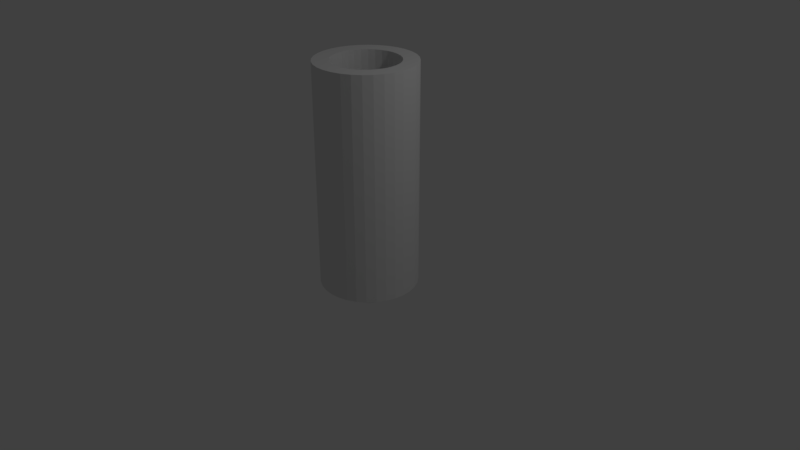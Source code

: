 # Source: kanuunaputki.blend  (saved by Blender 2.79.0; exported with 4.5.12 LTS)
import bpy
from mathutils import Matrix  # noqa: F401  (used for matrix-valued properties, if any)

bpy.ops.wm.read_factory_settings(use_empty=True)
scene = bpy.context.scene
scene.name = 'Scene'

# ---- collections
col_collection_1 = bpy.data.collections.new('Collection 1'); scene.collection.children.link(col_collection_1)

# ---- world
world_world = bpy.data.worlds.new('World'); scene.world = world_world
world_world.color = (0.05088, 0.05088, 0.05088)
world_world.use_sun_shadow = False
world_world.sun_shadow_jitter_overblur = 0.0
world_world.cycles.sampling_method = 'MANUAL'

# ---- cameras
cam_camera = bpy.data.cameras.new('Camera')
cam_camera.clip_end = 100.0
cam_camera.lens = 35.0
cam_camera.sensor_width = 32.0
cam_camera.sensor_height = 18.0
cam_camera.ortho_scale = 7.314
cam_camera.dof.focus_distance = 0.0
cam_camera.dof.aperture_fstop = 128.0

# ---- lights
light_lamp = bpy.data.lights.new('Lamp', 'POINT')
light_lamp.transmission_factor = 0.0
light_lamp.cutoff_distance = 30.0
light_lamp.energy = 100.0
light_lamp.shadow_buffer_clip_start = 1.001
light_lamp.shadow_soft_size = 0.1
light_lamp.shadow_maximum_resolution = 0.006
light_lamp.use_absolute_resolution = True

# ---- meshes
me_cylinder = bpy.data.meshes.new('Cylinder')
me_cylinder.from_pydata([(-1.415e-07, 0.0984, -0.618), (2.275e-08, 0.636, 0.929), (0.0192, 0.09651, -0.618), (0.1241, 0.6238, 0.929), (0.03766, 0.09091, -0.618), (0.2434, 0.5876, 0.929), (0.05467, 0.08182, -0.618), (0.3534, 0.5288, 0.929), (0.06958, 0.06958, -0.618), (0.4497, 0.4497, 0.929), (0.08182, 0.05467, -0.618), (0.5288, 0.3534, 0.929), (0.09091, 0.03766, -0.618), (0.5876, 0.2434, 0.929), (0.09651, 0.0192, -0.618), (0.6238, 0.1241, 0.929), (0.0984, 1.461e-07, -0.618), (0.636, 1.658e-07, 0.929), (0.09651, -0.0192, -0.618), (0.6238, -0.1241, 0.929), (0.09091, -0.03766, -0.618), (0.5876, -0.2434, 0.929), (0.08182, -0.05467, -0.618), (0.5288, -0.3534, 0.929), (0.06958, -0.06958, -0.618), (0.4497, -0.4497, 0.929), (0.05467, -0.08182, -0.618), (0.3534, -0.5288, 0.929), (0.03766, -0.09091, -0.618), (0.2434, -0.5876, 0.929), (0.0192, -0.09651, -0.618), (0.1241, -0.6238, 0.929), (6.466e-08, -0.0984, -0.618), (-1.845e-07, -0.636, 0.929), (-0.0192, -0.09651, -0.618), (-0.1241, -0.6238, 0.929), (-0.03766, -0.09091, -0.618), (-0.2434, -0.5876, 0.929), (-0.05467, -0.08182, -0.618), (-0.3534, -0.5288, 0.929), (-0.06958, -0.06958, -0.618), (-0.4497, -0.4497, 0.929), (-0.08182, -0.05467, -0.618), (-0.5288, -0.3534, 0.929), (-0.09091, -0.03766, -0.618), (-0.5876, -0.2434, 0.929), (-0.09651, -0.0192, -0.618), (-0.6238, -0.1241, 0.929), (-0.0984, 3.399e-07, -0.618), (-0.636, 7.32e-07, 0.929), (-0.09651, 0.0192, -0.618), (-0.6238, 0.1241, 0.929), (-0.09091, 0.03766, -0.618), (-0.5876, 0.2434, 0.929), (-0.08182, 0.05467, -0.618), (-0.5288, 0.3534, 0.929), (-0.06958, 0.06958, -0.618), (-0.4497, 0.4497, 0.929), (-0.05467, 0.08182, -0.618), (-0.3534, 0.5288, 0.929), (-0.03766, 0.09091, -0.618), (-0.2434, 0.5876, 0.929), (-0.0192, 0.09651, -0.618), (-0.1241, 0.6238, 0.929), (0.1241, 0.6238, 1.829), (-3.74e-08, 0.636, 1.829), (0.2434, 0.5876, 1.829), (0.3534, 0.5288, 1.829), (0.4497, 0.4497, 1.829), (0.5288, 0.3534, 1.829), (0.5876, 0.2434, 1.829), (0.6238, 0.1241, 1.829), (0.636, 1.658e-07, 1.829), (0.6238, -0.1241, 1.829), (0.5876, -0.2434, 1.829), (0.5288, -0.3534, 1.829), (0.4497, -0.4497, 1.829), (0.3534, -0.5288, 1.829), (0.2434, -0.5876, 1.829), (0.1241, -0.6238, 1.829), (-2.446e-07, -0.636, 1.829), (-0.1241, -0.6238, 1.829), (-0.2434, -0.5876, 1.829), (-0.3534, -0.5288, 1.829), (-0.4497, -0.4497, 1.829), (-0.5288, -0.3534, 1.829), (-0.5876, -0.2434, 1.829), (-0.6238, -0.1241, 1.829), (-0.636, 7.32e-07, 1.829), (-0.6238, 0.1241, 1.829), (-0.5876, 0.2434, 1.829), (-0.5288, 0.3534, 1.829), (-0.4497, 0.4497, 1.829), (-0.3534, 0.5288, 1.829), (-0.2434, 0.5876, 1.829), (-0.1241, 0.6238, 1.829), (0.1241, 0.6238, 2.555), (-2.9e-07, 0.636, 2.555), (0.2434, 0.5876, 2.555), (0.3534, 0.5288, 2.555), (0.4497, 0.4497, 2.555), (0.5288, 0.3534, 2.555), (0.5876, 0.2434, 2.555), (0.6238, 0.1241, 2.555), (0.636, 1.658e-07, 2.555), (0.6238, -0.1241, 2.555), (0.5876, -0.2434, 2.555), (0.5288, -0.3534, 2.555), (0.4497, -0.4497, 2.555), (0.3534, -0.5288, 2.555), (0.2434, -0.5876, 2.555), (0.1241, -0.6238, 2.555), (-4.972e-07, -0.636, 2.555), (-0.1241, -0.6238, 2.555), (-0.2434, -0.5876, 2.555), (-0.3534, -0.5288, 2.555), (-0.4497, -0.4497, 2.555), (-0.5288, -0.3534, 2.555), (-0.5876, -0.2434, 2.555), (-0.6238, -0.1241, 2.555), (-0.636, 7.32e-07, 2.555), (-0.6238, 0.1241, 2.555), (-0.5876, 0.2434, 2.555), (-0.5288, 0.3534, 2.555), (-0.4497, 0.4497, 2.555), (-0.3534, 0.5288, 2.555), (-0.2434, 0.5876, 2.555), (-0.1241, 0.6238, 2.555), (0.1043, 0.5245, 2.555), (-3.237e-07, 0.5348, 2.555), (0.2046, 0.494, 2.555), (0.2971, 0.4446, 2.555), (0.3781, 0.3781, 2.555), (0.4446, 0.2971, 2.555), (0.494, 0.2046, 2.555), (0.5245, 0.1043, 2.555), (0.5348, 1.666e-07, 2.555), (0.5245, -0.1043, 2.555), (0.494, -0.2046, 2.555), (0.4446, -0.2971, 2.555), (0.3781, -0.3781, 2.555), (0.2971, -0.4446, 2.555), (0.2046, -0.494, 2.555), (0.1043, -0.5245, 2.555), (-4.48e-07, -0.5348, 2.555), (-0.1043, -0.5245, 2.555), (-0.2046, -0.494, 2.555), (-0.2971, -0.4446, 2.555), (-0.3781, -0.3781, 2.555), (-0.4446, -0.2971, 2.555), (-0.494, -0.2046, 2.555), (-0.5245, -0.1043, 2.555), (-0.5348, 6.114e-07, 2.555), (-0.5245, 0.1043, 2.555), (-0.494, 0.2046, 2.555), (-0.4446, 0.2971, 2.555), (-0.3781, 0.3781, 2.555), (-0.2971, 0.4446, 2.555), (-0.2046, 0.494, 2.555), (-0.1043, 0.5245, 2.555), (0.08457, 0.4251, 2.555), (-3.67e-07, 0.4335, 2.555), (0.1659, 0.4005, 2.555), (0.2408, 0.3604, 2.555), (0.3065, 0.3065, 2.555), (0.3604, 0.2408, 2.555), (0.4005, 0.1659, 2.555), (0.4251, 0.08457, 2.555), (0.4335, 1.67e-07, 2.555), (0.4251, -0.08457, 2.555), (0.4005, -0.1659, 2.555), (0.3604, -0.2408, 2.555), (0.3065, -0.3065, 2.555), (0.2408, -0.3604, 2.555), (0.1659, -0.4005, 2.555), (0.08457, -0.4251, 2.555), (-4.195e-07, -0.4335, 2.555), (-0.08457, -0.4251, 2.555), (-0.1659, -0.4005, 2.555), (-0.2408, -0.3604, 2.555), (-0.3065, -0.3065, 2.555), (-0.3604, -0.2408, 2.555), (-0.4005, -0.1659, 2.555), (-0.4251, -0.08457, 2.555), (-0.4335, 4.984e-07, 2.555), (-0.4251, 0.08457, 2.555), (-0.4005, 0.1659, 2.555), (-0.3604, 0.2408, 2.555), (-0.3065, 0.3065, 2.555), (-0.2408, 0.3604, 2.555), (-0.1659, 0.4005, 2.555), (-0.08457, 0.4251, 2.555), (-0.08457, 0.4251, 1.921), (-0.1659, 0.4005, 1.921), (-0.2408, 0.3604, 1.921), (-0.3065, 0.3065, 1.921), (-0.3604, 0.2408, 1.921), (-0.4005, 0.1659, 1.921), (-0.4251, 0.08457, 1.921), (-0.4335, 4.984e-07, 1.921), (-0.4251, -0.08457, 1.921), (-0.4005, -0.1659, 1.921), (-0.3604, -0.2408, 1.921), (-0.3065, -0.3065, 1.921), (-0.2408, -0.3604, 1.921), (-0.1659, -0.4005, 1.921), (-0.08457, -0.4251, 1.921), (-4.179e-07, -0.4335, 1.921), (0.08457, -0.4251, 1.921), (0.1659, -0.4005, 1.921), (0.2408, -0.3604, 1.921), (0.3065, -0.3065, 1.921), (0.3604, -0.2408, 1.921), (0.4005, -0.1659, 1.921), (0.4251, -0.08457, 1.921), (0.4335, 1.67e-07, 1.921), (0.4251, 0.08457, 1.921), (0.4005, 0.1659, 1.921), (0.3604, 0.2408, 1.921), (0.3065, 0.3065, 1.921), (0.2408, 0.3604, 1.921), (0.1659, 0.4005, 1.921), (-3.653e-07, 0.4335, 1.921), (0.08457, 0.4251, 1.921), (0.08457, 0.4251, 2.242), (-3.671e-07, 0.4335, 2.242), (0.1659, 0.4005, 2.242), (0.2408, 0.3604, 2.242), (0.3065, 0.3065, 2.242), (0.3604, 0.2408, 2.242), (0.4005, 0.1659, 2.242), (0.4251, 0.08457, 2.242), (0.4335, 1.67e-07, 2.242), (0.4251, -0.08457, 2.242), (0.4005, -0.1659, 2.242), (0.3604, -0.2408, 2.242), (0.3065, -0.3065, 2.242), (0.2408, -0.3604, 2.242), (0.1659, -0.4005, 2.242), (0.08457, -0.4251, 2.242), (-4.196e-07, -0.4335, 2.242), (-0.08457, -0.4251, 2.242), (-0.1659, -0.4005, 2.242), (-0.2408, -0.3604, 2.242), (-0.3065, -0.3065, 2.242), (-0.3604, -0.2408, 2.242), (-0.4005, -0.1659, 2.242), (-0.4251, -0.08457, 2.242), (-0.4335, 4.984e-07, 2.242), (-0.4251, 0.08457, 2.242), (-0.4005, 0.1659, 2.242), (-0.3604, 0.2408, 2.242), (-0.3065, 0.3065, 2.242), (-0.2408, 0.3604, 2.242), (-0.1659, 0.4005, 2.242), (-0.08457, 0.4251, 2.242), (-3.668e-07, 0.4335, 1.484), (0.08457, 0.4251, 1.484), (0.1659, 0.4005, 1.484), (0.2408, 0.3604, 1.484), (0.3065, 0.3065, 1.484), (0.3604, 0.2408, 1.484), (0.4005, 0.1659, 1.484), (0.4251, 0.08457, 1.484), (0.4335, 1.67e-07, 1.484), (0.4251, -0.08457, 1.484), (0.4005, -0.1659, 1.484), (0.3604, -0.2408, 1.484), (0.3065, -0.3065, 1.484), (0.2408, -0.3604, 1.484), (0.1659, -0.4005, 1.484), (0.08457, -0.4251, 1.484), (-4.193e-07, -0.4335, 1.484), (-0.08457, -0.4251, 1.484), (-0.1659, -0.4005, 1.484), (-0.2408, -0.3604, 1.484), (-0.3065, -0.3065, 1.484), (-0.3604, -0.2408, 1.484), (-0.4005, -0.1659, 1.484), (-0.4251, -0.08457, 1.484), (-0.4335, 4.984e-07, 1.484), (-0.4251, 0.08457, 1.484), (-0.4005, 0.1659, 1.484), (-0.3604, 0.2408, 1.484), (-0.3065, 0.3065, 1.484), (-0.2408, 0.3604, 1.484), (-0.1659, 0.4005, 1.484), (-0.08457, 0.4251, 1.484), (-4.532e-07, 0.2309, 1.484), (-4.031e-07, 0.3322, 1.484), (0.06481, 0.3258, 1.484), (0.04505, 0.2265, 1.484), (0.1271, 0.3069, 1.484), (0.08836, 0.2133, 1.484), (0.1846, 0.2762, 1.484), (0.1283, 0.192, 1.484), (0.2349, 0.2349, 1.484), (0.1633, 0.1633, 1.484), (0.2762, 0.1846, 1.484), (0.192, 0.1283, 1.484), (0.3069, 0.1271, 1.484), (0.2133, 0.08837, 1.484), (0.3258, 0.06481, 1.484), (0.2265, 0.04505, 1.484), (0.3322, 1.859e-07, 1.484), (0.2309, 2.064e-07, 1.484), (0.3258, -0.06481, 1.484), (0.2265, -0.04505, 1.484), (0.3069, -0.1271, 1.484), (0.2133, -0.08836, 1.484), (0.2762, -0.1846, 1.484), (0.192, -0.1283, 1.484), (0.2349, -0.2349, 1.484), (0.1633, -0.1633, 1.484), (0.1846, -0.2762, 1.484), (0.1283, -0.192, 1.484), (0.1271, -0.3069, 1.484), (0.08836, -0.2133, 1.484), (0.06481, -0.3258, 1.484), (0.04505, -0.2265, 1.484), (-4.023e-07, -0.3322, 1.484), (-3.769e-07, -0.2309, 1.484), (-0.06481, -0.3258, 1.484), (-0.04505, -0.2265, 1.484), (-0.1271, -0.3069, 1.484), (-0.08837, -0.2133, 1.484), (-0.1846, -0.2762, 1.484), (-0.1283, -0.192, 1.484), (-0.2349, -0.2349, 1.484), (-0.1633, -0.1633, 1.484), (-0.2762, -0.1846, 1.484), (-0.192, -0.1283, 1.484), (-0.3069, -0.1271, 1.484), (-0.2133, -0.08836, 1.484), (-0.3258, -0.06481, 1.484), (-0.2265, -0.04505, 1.484), (-0.3322, 3.961e-07, 1.484), (-0.2309, 2.888e-07, 1.484), (-0.3258, 0.06481, 1.484), (-0.2265, 0.04505, 1.484), (-0.3069, 0.1271, 1.484), (-0.2133, 0.08837, 1.484), (-0.2762, 0.1846, 1.484), (-0.192, 0.1283, 1.484), (-0.2349, 0.2349, 1.484), (-0.1633, 0.1633, 1.484), (-0.1846, 0.2762, 1.484), (-0.1283, 0.192, 1.484), (-0.1271, 0.3069, 1.484), (-0.08837, 0.2133, 1.484), (-0.06481, 0.3258, 1.484), (-0.04505, 0.2265, 1.484), (0.02529, 0.1271, 1.484), (-5.074e-07, 0.1296, 1.484), (0.04961, 0.1198, 1.484), (0.07202, 0.1078, 1.484), (0.09166, 0.09166, 1.484), (0.1078, 0.07202, 1.484), (0.1198, 0.04961, 1.484), (0.1271, 0.02529, 1.484), (0.1296, 2.299e-07, 1.484), (0.1271, -0.02529, 1.484), (0.1198, -0.04961, 1.484), (0.1078, -0.07202, 1.484), (0.09166, -0.09166, 1.484), (0.07202, -0.1078, 1.484), (0.04961, -0.1198, 1.484), (0.02529, -0.1271, 1.484), (-3.568e-07, -0.1296, 1.484), (-0.02529, -0.1271, 1.484), (-0.04961, -0.1198, 1.484), (-0.07202, -0.1078, 1.484), (-0.09166, -0.09166, 1.484), (-0.1078, -0.07202, 1.484), (-0.1198, -0.04961, 1.484), (-0.1271, -0.02529, 1.484), (-0.1296, 1.875e-07, 1.484), (-0.1271, 0.02529, 1.484), (-0.1198, 0.04961, 1.484), (-0.1078, 0.07202, 1.484), (-0.09166, 0.09166, 1.484), (-0.07202, 0.1078, 1.484), (-0.04961, 0.1198, 1.484), (-0.02529, 0.1271, 1.484), (2.275e-08, 0.636, -0.343), (0.1241, 0.6238, -0.343), (0.2434, 0.5876, -0.343), (0.3534, 0.5288, -0.343), (0.4497, 0.4497, -0.343), (0.5288, 0.3534, -0.343), (0.5876, 0.2434, -0.343), (0.6238, 0.1241, -0.343), (0.636, 1.658e-07, -0.343), (0.6238, -0.1241, -0.343), (0.5876, -0.2434, -0.343), (0.5288, -0.3534, -0.343), (0.4497, -0.4497, -0.343), (0.3534, -0.5288, -0.343), (0.2434, -0.5876, -0.343), (0.1241, -0.6238, -0.343), (-1.845e-07, -0.636, -0.343), (-0.1241, -0.6238, -0.343), (-0.2434, -0.5876, -0.343), (-0.3534, -0.5288, -0.343), (-0.4497, -0.4497, -0.343), (-0.5288, -0.3534, -0.343), (-0.5876, -0.2434, -0.343), (-0.6238, -0.1241, -0.343), (-0.636, 7.32e-07, -0.343), (-0.6238, 0.1241, -0.343), (-0.5876, 0.2434, -0.343), (-0.5288, 0.3534, -0.343), (-0.4497, 0.4497, -0.343), (-0.3534, 0.5288, -0.343), (-0.2434, 0.5876, -0.343), (-0.1241, 0.6238, -0.343), (-1.307e-08, 0.5285, -0.343), (0.1031, 0.5184, -0.343), (0.2023, 0.4883, -0.343), (0.2936, 0.4394, -0.343), (0.3737, 0.3737, -0.343), (0.4394, 0.2936, -0.343), (0.4883, 0.2023, -0.343), (0.5184, 0.1031, -0.343), (0.5285, 1.666e-07, -0.343), (0.5184, -0.1031, -0.343), (0.4883, -0.2023, -0.343), (0.4394, -0.2936, -0.343), (0.3737, -0.3737, -0.343), (0.2936, -0.4394, -0.343), (0.2023, -0.4883, -0.343), (0.1031, -0.5184, -0.343), (-1.322e-07, -0.5285, -0.343), (-0.1031, -0.5184, -0.343), (-0.2023, -0.4883, -0.343), (-0.2936, -0.4394, -0.343), (-0.3737, -0.3737, -0.343), (-0.4394, -0.2936, -0.343), (-0.4883, -0.2023, -0.343), (-0.5184, -0.1031, -0.343), (-0.5285, 6.293e-07, -0.343), (-0.5184, 0.1031, -0.343), (-0.4883, 0.2023, -0.343), (-0.4394, 0.2936, -0.343), (-0.3737, 0.3737, -0.343), (-0.2936, 0.4394, -0.343), (-0.2023, 0.4883, -0.343), (-0.1031, 0.5184, -0.343), (-2.716e-08, 0.421, -0.343), (0.08213, 0.4129, -0.343), (0.1611, 0.3889, -0.343), (0.2339, 0.35, -0.343), (0.2977, 0.2977, -0.343), (0.35, 0.2339, -0.343), (0.3889, 0.1611, -0.343), (0.4129, 0.08213, -0.343), (0.421, 1.662e-07, -0.343), (0.4129, -0.08213, -0.343), (0.3889, -0.1611, -0.343), (0.35, -0.2339, -0.343), (0.2977, -0.2977, -0.343), (0.2339, -0.35, -0.343), (0.1611, -0.3889, -0.343), (0.08213, -0.4129, -0.343), (-7.099e-08, -0.421, -0.343), (-0.08213, -0.4129, -0.343), (-0.1611, -0.3889, -0.343), (-0.2339, -0.35, -0.343), (-0.2977, -0.2977, -0.343), (-0.35, -0.2339, -0.343), (-0.3889, -0.1611, -0.343), (-0.4129, -0.08213, -0.343), (-0.421, 5.368e-07, -0.343), (-0.4129, 0.08213, -0.343), (-0.3889, 0.1611, -0.343), (-0.35, 0.2339, -0.343), (-0.2977, 0.2977, -0.343), (-0.2339, 0.35, -0.343), (-0.1611, 0.3889, -0.343), (-0.08213, 0.4129, -0.343), (-5.091e-08, 0.3135, -0.5446), (0.06115, 0.3074, -0.5446), (0.12, 0.2896, -0.5446), (0.1741, 0.2606, -0.5446), (0.2216, 0.2216, -0.5446), (0.2606, 0.1741, -0.5446), (0.2896, 0.12, -0.5446), (0.3074, 0.06115, -0.5446), (0.3135, 1.638e-07, -0.5446), (0.3074, -0.06115, -0.5446), (0.2896, -0.12, -0.5446), (0.2606, -0.1741, -0.5446), (0.2216, -0.2216, -0.5446), (0.1741, -0.2606, -0.5446), (0.12, -0.2896, -0.5446), (0.06115, -0.3074, -0.5446), (-1.665e-08, -0.3135, -0.5446), (-0.06115, -0.3074, -0.5446), (-0.12, -0.2896, -0.5446), (-0.1741, -0.2606, -0.5446), (-0.2216, -0.2216, -0.5446), (-0.2606, -0.1741, -0.5446), (-0.2896, -0.12, -0.5446), (-0.3074, -0.06115, -0.5446), (-0.3135, 4.575e-07, -0.5446), (-0.3074, 0.06115, -0.5446), (-0.2896, 0.12, -0.5446), (-0.2606, 0.1741, -0.5446), (-0.2216, 0.2216, -0.5446), (-0.1741, 0.2606, -0.5446), (-0.12, 0.2896, -0.5446), (-0.06115, 0.3074, -0.5446), (-9.116e-08, 0.2059, -0.5446), (0.04017, 0.202, -0.5446), (0.0788, 0.1903, -0.5446), (0.1144, 0.1712, -0.5446), (0.1456, 0.1456, -0.5446), (0.1712, 0.1144, -0.5446), (0.1903, 0.0788, -0.5446), (0.202, 0.04017, -0.5446), (0.2059, 1.57e-07, -0.5446), (0.202, -0.04017, -0.5446), (0.1903, -0.0788, -0.5446), (0.1712, -0.1144, -0.5446), (0.1456, -0.1456, -0.5446), (0.1144, -0.1712, -0.5446), (0.0788, -0.1903, -0.5446), (0.04017, -0.202, -0.5446), (2.521e-08, -0.2059, -0.5446), (-0.04017, -0.202, -0.5446), (-0.0788, -0.1903, -0.5446), (-0.1144, -0.1712, -0.5446), (-0.1456, -0.1456, -0.5446), (-0.1712, -0.1144, -0.5446), (-0.1903, -0.0788, -0.5446), (-0.202, -0.04017, -0.5446), (-0.2059, 3.983e-07, -0.5446), (-0.202, 0.04017, -0.5446), (-0.1903, 0.07881, -0.5446), (-0.1712, 0.1144, -0.5446), (-0.1456, 0.1456, -0.5446), (-0.1144, 0.1712, -0.5446), (-0.0788, 0.1903, -0.5446), (-0.04017, 0.202, -0.5446), (-1.479e-07, 0.0984, -0.6456), (0.0192, 0.09651, -0.6456), (0.03766, 0.09091, -0.6456), (0.05467, 0.08182, -0.6456), (0.06958, 0.06958, -0.6456), (0.08182, 0.05467, -0.6456), (0.09091, 0.03766, -0.6456), (0.09651, 0.0192, -0.6456), (0.0984, 1.461e-07, -0.6456), (0.09651, -0.0192, -0.6456), (0.09091, -0.03766, -0.6456), (0.08182, -0.05467, -0.6456), (0.06958, -0.06958, -0.6456), (0.05467, -0.08182, -0.6456), (0.03766, -0.09091, -0.6456), (0.0192, -0.09651, -0.6456), (5.827e-08, -0.0984, -0.6456), (-0.0192, -0.09651, -0.6456), (-0.03766, -0.09091, -0.6456), (-0.05467, -0.08182, -0.6456), (-0.06958, -0.06958, -0.6456), (-0.08182, -0.05467, -0.6456), (-0.09091, -0.03766, -0.6456), (-0.09651, -0.0192, -0.6456), (-0.0984, 3.399e-07, -0.6456), (-0.09651, 0.0192, -0.6456), (-0.09091, 0.03766, -0.6456), (-0.08182, 0.05467, -0.6456), (-0.06958, 0.06958, -0.6456), (-0.05467, 0.08182, -0.6456), (-0.03766, 0.09091, -0.6456), (-0.0192, 0.09651, -0.6456)], [], [(384, 1, 3, 385), (385, 3, 5, 386), (386, 5, 7, 387), (387, 7, 9, 388), (388, 9, 11, 389), (389, 11, 13, 390), (390, 13, 15, 391), (391, 15, 17, 392), (392, 17, 19, 393), (393, 19, 21, 394), (394, 21, 23, 395), (395, 23, 25, 396), (396, 25, 27, 397), (397, 27, 29, 398), (398, 29, 31, 399), (399, 31, 33, 400), (400, 33, 35, 401), (401, 35, 37, 402), (402, 37, 39, 403), (403, 39, 41, 404), (404, 41, 43, 405), (405, 43, 45, 406), (406, 45, 47, 407), (407, 47, 49, 408), (408, 49, 51, 409), (409, 51, 53, 410), (410, 53, 55, 411), (411, 55, 57, 412), (412, 57, 59, 413), (413, 59, 61, 414), (5, 3, 64, 66), (414, 61, 63, 415), (415, 63, 1, 384), (36, 38, 563, 562), (81, 80, 112, 113), (23, 21, 74, 75), (41, 39, 83, 84), (59, 57, 92, 93), (15, 13, 70, 71), (33, 31, 79, 80), (51, 49, 88, 89), (7, 5, 66, 67), (25, 23, 75, 76), (43, 41, 84, 85), (61, 59, 93, 94), (17, 15, 71, 72), (35, 33, 80, 81), (53, 51, 89, 90), (9, 7, 67, 68), (27, 25, 76, 77), (45, 43, 85, 86), (63, 61, 94, 95), (19, 17, 72, 73), (37, 35, 81, 82), (55, 53, 90, 91), (11, 9, 68, 69), (29, 27, 77, 78), (47, 45, 86, 87), (3, 1, 65, 64), (1, 63, 95, 65), (21, 19, 73, 74), (39, 37, 82, 83), (57, 55, 91, 92), (13, 11, 69, 70), (31, 29, 78, 79), (49, 47, 87, 88), (68, 67, 99, 100), (95, 94, 126, 127), (82, 81, 113, 114), (69, 68, 100, 101), (65, 95, 127, 97), (83, 82, 114, 115), (70, 69, 101, 102), (84, 83, 115, 116), (71, 70, 102, 103), (85, 84, 116, 117), (72, 71, 103, 104), (86, 85, 117, 118), (73, 72, 104, 105), (87, 86, 118, 119), (74, 73, 105, 106), (88, 87, 119, 120), (75, 74, 106, 107), (89, 88, 120, 121), (76, 75, 107, 108), (90, 89, 121, 122), (77, 76, 108, 109), (91, 90, 122, 123), (78, 77, 109, 110), (64, 65, 97, 96), (92, 91, 123, 124), (79, 78, 110, 111), (66, 64, 96, 98), (93, 92, 124, 125), (80, 79, 111, 112), (67, 66, 98, 99), (94, 93, 125, 126), (129, 128, 96, 97), (128, 130, 98, 96), (130, 131, 99, 98), (131, 132, 100, 99), (132, 133, 101, 100), (133, 134, 102, 101), (134, 135, 103, 102), (135, 136, 104, 103), (136, 137, 105, 104), (137, 138, 106, 105), (138, 139, 107, 106), (139, 140, 108, 107), (140, 141, 109, 108), (141, 142, 110, 109), (142, 143, 111, 110), (143, 144, 112, 111), (144, 145, 113, 112), (145, 146, 114, 113), (146, 147, 115, 114), (147, 148, 116, 115), (148, 149, 117, 116), (149, 150, 118, 117), (150, 151, 119, 118), (151, 152, 120, 119), (152, 153, 121, 120), (153, 154, 122, 121), (154, 155, 123, 122), (155, 156, 124, 123), (156, 157, 125, 124), (157, 158, 126, 125), (158, 159, 127, 126), (159, 129, 97, 127), (161, 160, 128, 129), (160, 162, 130, 128), (162, 163, 131, 130), (163, 164, 132, 131), (164, 165, 133, 132), (165, 166, 134, 133), (166, 167, 135, 134), (167, 168, 136, 135), (168, 169, 137, 136), (169, 170, 138, 137), (170, 171, 139, 138), (171, 172, 140, 139), (172, 173, 141, 140), (173, 174, 142, 141), (174, 175, 143, 142), (175, 176, 144, 143), (176, 177, 145, 144), (177, 178, 146, 145), (178, 179, 147, 146), (179, 180, 148, 147), (180, 181, 149, 148), (181, 182, 150, 149), (182, 183, 151, 150), (183, 184, 152, 151), (184, 185, 153, 152), (185, 186, 154, 153), (186, 187, 155, 154), (187, 188, 156, 155), (188, 189, 157, 156), (189, 190, 158, 157), (190, 191, 159, 158), (191, 161, 129, 159), (172, 171, 235, 236), (185, 184, 248, 249), (171, 170, 234, 235), (184, 183, 247, 248), (170, 169, 233, 234), (183, 182, 246, 247), (169, 168, 232, 233), (182, 181, 245, 246), (168, 167, 231, 232), (181, 180, 244, 245), (167, 166, 230, 231), (180, 179, 243, 244), (166, 165, 229, 230), (179, 178, 242, 243), (161, 191, 255, 225), (165, 164, 228, 229), (178, 177, 241, 242), (191, 190, 254, 255), (164, 163, 227, 228), (177, 176, 240, 241), (190, 189, 253, 254), (163, 162, 226, 227), (176, 175, 239, 240), (189, 188, 252, 253), (162, 160, 224, 226), (175, 174, 238, 239), (188, 187, 251, 252), (160, 161, 225, 224), (174, 173, 237, 238), (187, 186, 250, 251), (173, 172, 236, 237), (186, 185, 249, 250), (352, 353, 383, 382, 381, 380, 379, 378, 377, 376, 375, 374, 373, 372, 371, 370, 369, 368, 367, 366, 365, 364, 363, 362, 361, 360, 359, 358, 357, 356, 355, 354), (289, 290, 257, 256), (290, 292, 258, 257), (292, 294, 259, 258), (294, 296, 260, 259), (296, 298, 261, 260), (298, 300, 262, 261), (300, 302, 263, 262), (302, 304, 264, 263), (304, 306, 265, 264), (306, 308, 266, 265), (308, 310, 267, 266), (310, 312, 268, 267), (312, 314, 269, 268), (314, 316, 270, 269), (316, 318, 271, 270), (318, 320, 272, 271), (320, 322, 273, 272), (322, 324, 274, 273), (324, 326, 275, 274), (326, 328, 276, 275), (328, 330, 277, 276), (330, 332, 278, 277), (332, 334, 279, 278), (334, 336, 280, 279), (336, 338, 281, 280), (338, 340, 282, 281), (340, 342, 283, 282), (342, 344, 284, 283), (344, 346, 285, 284), (346, 348, 286, 285), (348, 350, 287, 286), (350, 289, 256, 287), (288, 291, 290, 289), (291, 293, 292, 290), (293, 295, 294, 292), (295, 297, 296, 294), (297, 299, 298, 296), (299, 301, 300, 298), (301, 303, 302, 300), (303, 305, 304, 302), (305, 307, 306, 304), (307, 309, 308, 306), (309, 311, 310, 308), (311, 313, 312, 310), (313, 315, 314, 312), (315, 317, 316, 314), (317, 319, 318, 316), (319, 321, 320, 318), (321, 323, 322, 320), (323, 325, 324, 322), (325, 327, 326, 324), (327, 329, 328, 326), (329, 331, 330, 328), (331, 333, 332, 330), (333, 335, 334, 332), (335, 337, 336, 334), (337, 339, 338, 336), (339, 341, 340, 338), (341, 343, 342, 340), (343, 345, 344, 342), (345, 347, 346, 344), (347, 349, 348, 346), (349, 351, 350, 348), (351, 288, 289, 350), (235, 234, 213, 212), (248, 247, 200, 199), (234, 233, 214, 213), (247, 246, 201, 200), (233, 232, 215, 214), (246, 245, 202, 201), (232, 231, 216, 215), (245, 244, 203, 202), (231, 230, 217, 216), (244, 243, 204, 203), (230, 229, 218, 217), (243, 242, 205, 204), (225, 255, 192, 222), (229, 228, 219, 218), (242, 241, 206, 205), (255, 254, 193, 192), (228, 227, 220, 219), (241, 240, 207, 206), (254, 253, 194, 193), (227, 226, 221, 220), (240, 239, 208, 207), (253, 252, 195, 194), (226, 224, 223, 221), (239, 238, 209, 208), (252, 251, 196, 195), (224, 225, 222, 223), (238, 237, 210, 209), (251, 250, 197, 196), (237, 236, 211, 210), (250, 249, 198, 197), (236, 235, 212, 211), (249, 248, 199, 198), (198, 199, 280, 281), (211, 212, 267, 268), (197, 198, 281, 282), (210, 211, 268, 269), (196, 197, 282, 283), (209, 210, 269, 270), (223, 222, 256, 257), (195, 196, 283, 284), (208, 209, 270, 271), (221, 223, 257, 258), (194, 195, 284, 285), (207, 208, 271, 272), (220, 221, 258, 259), (193, 194, 285, 286), (206, 207, 272, 273), (219, 220, 259, 260), (192, 193, 286, 287), (205, 206, 273, 274), (218, 219, 260, 261), (222, 192, 287, 256), (204, 205, 274, 275), (217, 218, 261, 262), (203, 204, 275, 276), (216, 217, 262, 263), (202, 203, 276, 277), (215, 216, 263, 264), (201, 202, 277, 278), (214, 215, 264, 265), (200, 201, 278, 279), (213, 214, 265, 266), (199, 200, 279, 280), (212, 213, 266, 267), (353, 352, 291, 288), (352, 354, 293, 291), (354, 355, 295, 293), (355, 356, 297, 295), (356, 357, 299, 297), (357, 358, 301, 299), (358, 359, 303, 301), (359, 360, 305, 303), (360, 361, 307, 305), (361, 362, 309, 307), (362, 363, 311, 309), (363, 364, 313, 311), (364, 365, 315, 313), (365, 366, 317, 315), (366, 367, 319, 317), (367, 368, 321, 319), (368, 369, 323, 321), (369, 370, 325, 323), (370, 371, 327, 325), (371, 372, 329, 327), (372, 373, 331, 329), (373, 374, 333, 331), (374, 375, 335, 333), (375, 376, 337, 335), (376, 377, 339, 337), (377, 378, 341, 339), (378, 379, 343, 341), (379, 380, 345, 343), (380, 381, 347, 345), (381, 382, 349, 347), (382, 383, 351, 349), (383, 353, 288, 351), (417, 416, 384, 385), (418, 417, 385, 386), (419, 418, 386, 387), (420, 419, 387, 388), (421, 420, 388, 389), (422, 421, 389, 390), (423, 422, 390, 391), (424, 423, 391, 392), (425, 424, 392, 393), (426, 425, 393, 394), (427, 426, 394, 395), (428, 427, 395, 396), (429, 428, 396, 397), (430, 429, 397, 398), (431, 430, 398, 399), (432, 431, 399, 400), (433, 432, 400, 401), (434, 433, 401, 402), (435, 434, 402, 403), (436, 435, 403, 404), (437, 436, 404, 405), (438, 437, 405, 406), (439, 438, 406, 407), (440, 439, 407, 408), (441, 440, 408, 409), (442, 441, 409, 410), (443, 442, 410, 411), (444, 443, 411, 412), (445, 444, 412, 413), (446, 445, 413, 414), (447, 446, 414, 415), (416, 447, 415, 384), (449, 448, 416, 417), (450, 449, 417, 418), (451, 450, 418, 419), (452, 451, 419, 420), (453, 452, 420, 421), (454, 453, 421, 422), (455, 454, 422, 423), (456, 455, 423, 424), (457, 456, 424, 425), (458, 457, 425, 426), (459, 458, 426, 427), (460, 459, 427, 428), (461, 460, 428, 429), (462, 461, 429, 430), (463, 462, 430, 431), (464, 463, 431, 432), (465, 464, 432, 433), (466, 465, 433, 434), (467, 466, 434, 435), (468, 467, 435, 436), (469, 468, 436, 437), (470, 469, 437, 438), (471, 470, 438, 439), (472, 471, 439, 440), (473, 472, 440, 441), (474, 473, 441, 442), (475, 474, 442, 443), (476, 475, 443, 444), (477, 476, 444, 445), (478, 477, 445, 446), (479, 478, 446, 447), (448, 479, 447, 416), (481, 480, 448, 449), (482, 481, 449, 450), (483, 482, 450, 451), (484, 483, 451, 452), (485, 484, 452, 453), (486, 485, 453, 454), (487, 486, 454, 455), (488, 487, 455, 456), (489, 488, 456, 457), (490, 489, 457, 458), (491, 490, 458, 459), (492, 491, 459, 460), (493, 492, 460, 461), (494, 493, 461, 462), (495, 494, 462, 463), (496, 495, 463, 464), (497, 496, 464, 465), (498, 497, 465, 466), (499, 498, 466, 467), (500, 499, 467, 468), (501, 500, 468, 469), (502, 501, 469, 470), (503, 502, 470, 471), (504, 503, 471, 472), (505, 504, 472, 473), (506, 505, 473, 474), (507, 506, 474, 475), (508, 507, 475, 476), (509, 508, 476, 477), (510, 509, 477, 478), (511, 510, 478, 479), (480, 511, 479, 448), (513, 512, 480, 481), (514, 513, 481, 482), (515, 514, 482, 483), (516, 515, 483, 484), (517, 516, 484, 485), (518, 517, 485, 486), (519, 518, 486, 487), (520, 519, 487, 488), (521, 520, 488, 489), (522, 521, 489, 490), (523, 522, 490, 491), (524, 523, 491, 492), (525, 524, 492, 493), (526, 525, 493, 494), (527, 526, 494, 495), (528, 527, 495, 496), (529, 528, 496, 497), (530, 529, 497, 498), (531, 530, 498, 499), (532, 531, 499, 500), (533, 532, 500, 501), (534, 533, 501, 502), (535, 534, 502, 503), (536, 535, 503, 504), (537, 536, 504, 505), (538, 537, 505, 506), (539, 538, 506, 507), (540, 539, 507, 508), (541, 540, 508, 509), (542, 541, 509, 510), (543, 542, 510, 511), (512, 543, 511, 480), (2, 0, 512, 513), (4, 2, 513, 514), (6, 4, 514, 515), (8, 6, 515, 516), (10, 8, 516, 517), (12, 10, 517, 518), (14, 12, 518, 519), (16, 14, 519, 520), (18, 16, 520, 521), (20, 18, 521, 522), (22, 20, 522, 523), (24, 22, 523, 524), (26, 24, 524, 525), (28, 26, 525, 526), (30, 28, 526, 527), (32, 30, 527, 528), (34, 32, 528, 529), (36, 34, 529, 530), (38, 36, 530, 531), (40, 38, 531, 532), (42, 40, 532, 533), (44, 42, 533, 534), (46, 44, 534, 535), (48, 46, 535, 536), (50, 48, 536, 537), (52, 50, 537, 538), (54, 52, 538, 539), (56, 54, 539, 540), (58, 56, 540, 541), (60, 58, 541, 542), (62, 60, 542, 543), (0, 62, 543, 512), (544, 545, 546, 547, 548, 549, 550, 551, 552, 553, 554, 555, 556, 557, 558, 559, 560, 561, 562, 563, 564, 565, 566, 567, 568, 569, 570, 571, 572, 573, 574, 575), (10, 12, 550, 549), (38, 40, 564, 563), (12, 14, 551, 550), (40, 42, 565, 564), (14, 16, 552, 551), (42, 44, 566, 565), (16, 18, 553, 552), (44, 46, 567, 566), (18, 20, 554, 553), (46, 48, 568, 567), (20, 22, 555, 554), (48, 50, 569, 568), (22, 24, 556, 555), (50, 52, 570, 569), (24, 26, 557, 556), (52, 54, 571, 570), (26, 28, 558, 557), (0, 2, 545, 544), (54, 56, 572, 571), (28, 30, 559, 558), (2, 4, 546, 545), (56, 58, 573, 572), (30, 32, 560, 559), (4, 6, 547, 546), (58, 60, 574, 573), (32, 34, 561, 560), (6, 8, 548, 547), (60, 62, 575, 574), (34, 36, 562, 561), (8, 10, 549, 548), (62, 0, 544, 575)])
me_cylinder.use_remesh_preserve_volume = False
me_cylinder.use_remesh_preserve_attributes = False
me_cylinder.use_mirror_vertex_groups = False
me_cylinder.update()

# ---- objects
ob_cylinder = bpy.data.objects.new('Cylinder', me_cylinder)
ob_lamp = bpy.data.objects.new('Lamp', light_lamp)
ob_camera = bpy.data.objects.new('Camera', cam_camera)

# ---- transforms, parenting, visibility, modifiers, constraints
ob_cylinder.location = (0.0, 0.0, 0.0)
ob_cylinder.lineart.crease_threshold = 0.0
ob_lamp.location = (4.076, 1.005, 5.904)
ob_lamp.rotation_euler = (0.6503, 0.05522, 1.866)
ob_lamp.lock_rotations_4d = False
ob_lamp.empty_display_type = 'ARROWS'
ob_lamp.color = (0.0, 0.0, 0.0, 0.0)
ob_lamp.lineart.crease_threshold = 0.0
ob_camera.location = (7.481, -6.508, 5.344)
ob_camera.rotation_euler = (1.109, 0.0, 0.8149)
ob_camera.lock_rotations_4d = False
ob_camera.empty_display_type = 'ARROWS'
ob_camera.color = (0.0, 0.0, 0.0, 0.0)
ob_camera.display_type = 'WIRE'
ob_camera.lineart.crease_threshold = 0.0

# ---- collection membership
col_collection_1.objects.link(ob_cylinder)
col_collection_1.objects.link(ob_lamp)
col_collection_1.objects.link(ob_camera)

# ---- scene / render settings (as saved in the file)
scene.camera = ob_camera
scene.frame_start = 1; scene.frame_end = 250; scene.frame_set(1)
scene.render.engine = 'BLENDER_EEVEE_NEXT'
scene.render.resolution_percentage = 50
scene.render.dither_intensity = 0.0
scene.cycles.use_denoising = False
scene.cycles.samples = 128
scene.cycles.sampling_pattern = 'TABULATED_SOBOL'
scene.cycles.use_adaptive_sampling = False
scene.cycles.use_light_tree = False
scene.cycles.blur_glossy = 0.0
scene.cycles.sample_clamp_indirect = 0.0
scene.view_settings.view_transform = 'Standard'
bpy.context.view_layer.update()

